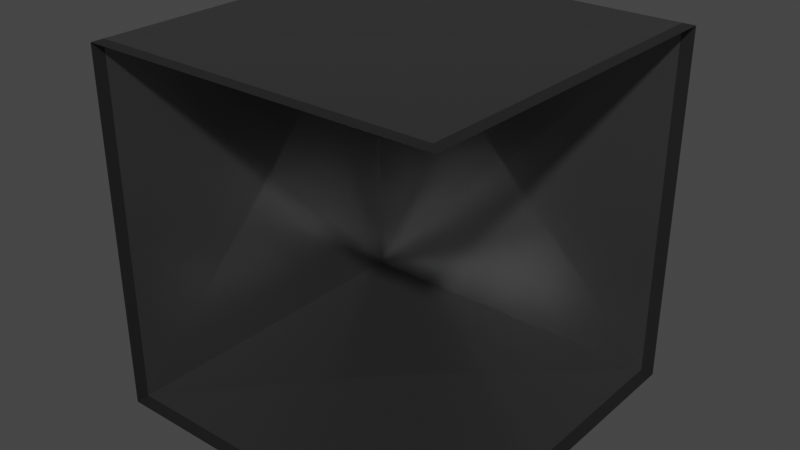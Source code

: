 # Source: Corner.blend  (saved by Blender 3.6.11; exported with 4.5.12 LTS)
import bpy
from mathutils import Matrix  # noqa: F401  (used for matrix-valued properties, if any)

bpy.ops.wm.read_factory_settings(use_empty=True)
scene = bpy.context.scene
scene.name = 'Scene'

# ---- materials (node trees are filled in below, after node groups)
mat_metall = bpy.data.materials.new('Metall')
mat_metall.use_transparent_shadow = False
mat_joint = bpy.data.materials.new('Joint')
mat_joint.use_transparent_shadow = False

# ---- material node trees
mat_metall.use_nodes = True; mat_metall.node_tree.nodes.clear()
_N = mat_metall.node_tree.nodes; _L = mat_metall.node_tree.links
n0 = _N.new('ShaderNodeBsdfPrincipled'); n0.name = 'Principled BSDF'; n0.location = (10, 300)
n0.distribution = 'GGX'
n0.subsurface_method = 'RANDOM_WALK_SKIN'
n0.inputs[0].default_value = (0.1574, 0.1574, 0.1574, 1.0)
n0.inputs[1].default_value = 0.8504
n0.inputs[2].default_value = 0.2795
n0.inputs[3].default_value = 1.45
n0.inputs[27].default_value = (0.0, 0.0, 0.0, 1.0)
n0.inputs[28].default_value = 1.0
n1 = _N.new('ShaderNodeOutputMaterial'); n1.name = 'Material Output'; n1.location = (300, 300)
_L.new(n0.outputs[0], n1.inputs[0])
n1.is_active_output = True
mat_joint.use_nodes = True; mat_joint.node_tree.nodes.clear()
_N = mat_joint.node_tree.nodes; _L = mat_joint.node_tree.links
n0 = _N.new('ShaderNodeBsdfPrincipled'); n0.name = 'Principled BSDF'; n0.location = (10, 300)
n0.distribution = 'GGX'
n0.subsurface_method = 'RANDOM_WALK_SKIN'
n0.inputs[0].default_value = (0.05497, 0.05497, 0.05497, 1.0)
n0.inputs[1].default_value = 0.7244
n0.inputs[2].default_value = 0.3268
n0.inputs[3].default_value = 1.45
n0.inputs[27].default_value = (0.0, 0.0, 0.0, 1.0)
n0.inputs[28].default_value = 1.0
n1 = _N.new('ShaderNodeOutputMaterial'); n1.name = 'Material Output'; n1.location = (300, 300)
_L.new(n0.outputs[0], n1.inputs[0])
n1.is_active_output = True

# ---- world
world_world = bpy.data.worlds.new('World'); scene.world = world_world
world_world.use_nodes = True; world_world.node_tree.nodes.clear()
_N = world_world.node_tree.nodes; _L = world_world.node_tree.links
n0 = _N.new('ShaderNodeOutputWorld'); n0.name = 'World Output'; n0.location = (300, 300)
n1 = _N.new('ShaderNodeBackground'); n1.name = 'Background'; n1.location = (10, 300)
n1.inputs[0].default_value = (0.05088, 0.05088, 0.05088, 1.0)
_L.new(n1.outputs[0], n0.inputs[0])
n0.is_active_output = True
world_world.color = (0.05088, 0.05088, 0.05088)
world_world.use_sun_shadow = False
world_world.sun_shadow_jitter_overblur = 0.0

# ---- meshes
me_cube_001 = bpy.data.meshes.new('Cube.001')
me_cube_001.from_pydata([(-1.0, -1.0, -1.0), (-1.0, -1.0, 1.0), (-1.0, 1.0, -1.0), (-1.0, 1.0, 1.0), (1.0, -1.0, -1.0), (1.0, -1.0, 1.0), (1.0, 1.0, -1.0), (1.0, 1.0, 1.0), (0.9286, 1.0, -1.0), (0.9286, 1.0, 1.0), (0.9286, -1.0, -1.0), (0.9286, -1.0, 1.0), (-1.0, -0.9273, -1.0), (-1.0, -0.9273, 1.0), (1.0, -0.9273, -1.0), (1.0, -0.9273, 1.0), (0.9286, -0.9273, 1.0), (0.9286, -0.9273, -1.0), (-0.9715, 0.04587, 0.0), (-0.04523, 0.9715, 0.0), (-0.04523, 0.04587, 0.9605), (-0.04523, 0.04587, -0.9605)], [], [(2, 3, 19), (8, 9, 7, 6), (12, 17, 10, 0), (15, 16, 11, 5), (17, 14, 4, 10), (16, 13, 1, 11), (9, 3, 20), (2, 8, 21), (8, 6, 14, 17), (7, 9, 16, 15), (0, 1, 13, 12), (12, 13, 18), (13, 3, 18), (3, 2, 18), (2, 12, 18), (3, 9, 19), (9, 8, 19), (8, 2, 19), (3, 13, 20), (13, 16, 20), (16, 9, 20), (8, 17, 21), (17, 12, 21), (12, 2, 21)])
me_cube_001.polygons.foreach_set('material_index', [0, 1, 1, 1, 1, 1, 0, 0, 1, 1, 1, 0, 0, 0, 0, 0, 0, 0, 0, 0, 0, 0, 0, 0])
_uv = me_cube_001.uv_layers.new(name='UVMap')
_uv.uv.foreach_set('vector', [0.375, 0.25, 0.625, 0.25, 0.5, 0.3705, 0.375, 0.4911, 0.625, 0.4911, 0.625, 0.5, 0.375, 0.5, 0.125, 0.7409, 0.3661, 0.7409, 0.3661, 0.75, 0.125, 0.75, 0.625, 0.7409, 0.6339, 0.7409, 0.6339, 0.75, 0.625, 0.75, 0.3661, 0.7409, 0.375, 0.7409, 0.375, 0.75, 0.3661, 0.75, 0.6339, 0.7409, 0.875, 0.7409, 0.875, 0.75, 0.6339, 0.75, 0.6339, 0.5, 0.875, 0.5, 0.7545, 0.6205, 0.125, 0.5, 0.3661, 0.5, 0.2455, 0.6205, 0.3661, 0.5, 0.375, 0.5, 0.375, 0.7409, 0.3661, 0.7409, 0.625, 0.5, 0.6339, 0.5, 0.6339, 0.7409, 0.625, 0.7409, 0.375, 0.0, 0.625, 0.0, 0.625, 0.009091, 0.375, 0.009091, 0.375, 0.009091, 0.625, 0.009091, 0.5, 0.1295, 0.625, 0.009091, 0.625, 0.25, 0.5, 0.1295, 0.625, 0.25, 0.375, 0.25, 0.5, 0.1295, 0.375, 0.25, 0.375, 0.009091, 0.5, 0.1295, 0.625, 0.25, 0.625, 0.4911, 0.5, 0.3705, 0.625, 0.4911, 0.375, 0.4911, 0.5, 0.3705, 0.375, 0.4911, 0.375, 0.25, 0.5, 0.3705, 0.875, 0.5, 0.875, 0.7409, 0.7545, 0.6205, 0.875, 0.7409, 0.6339, 0.7409, 0.7545, 0.6205, 0.6339, 0.7409, 0.6339, 0.5, 0.7545, 0.6205, 0.3661, 0.5, 0.3661, 0.7409, 0.2455, 0.6205, 0.3661, 0.7409, 0.125, 0.7409, 0.2455, 0.6205, 0.125, 0.7409, 0.125, 0.5, 0.2455, 0.6205])
me_cube_001.materials.append(mat_metall)
me_cube_001.materials.append(mat_joint)
me_cube_001.update()

# ---- objects
ob_cube = bpy.data.objects.new('Cube', me_cube_001)

# ---- transforms, parenting, visibility, modifiers, constraints
ob_cube.location = (0.0, 0.0, 0.0)

# ---- collection membership
scene.collection.objects.link(ob_cube)

# ---- scene / render settings (as saved in the file)
scene.frame_start = 1; scene.frame_end = 250; scene.frame_set(1)
scene.render.engine = 'BLENDER_EEVEE_NEXT'
scene.cycles.sampling_pattern = 'TABULATED_SOBOL'
scene.eevee.use_gtao = True
scene.eevee.use_raytracing = True
scene.view_settings.view_transform = 'Filmic'
bpy.context.view_layer.update()

# ---- added for rendering (the .blend has no active camera and no usable light): camera, sun
cam_auto = bpy.data.cameras.new('AutoCamera')
cam_auto.lens = 50.0
cam_auto.sensor_width = 36.0
cam_auto.clip_end = 1000.0
ob_auto_camera = bpy.data.objects.new('AutoCamera', cam_auto)
scene.collection.objects.link(ob_auto_camera)
ob_auto_camera.location = (3.20507, -3.84609, 2.56406)
ob_auto_camera.rotation_euler = (1.09748, -7.21219e-08, 0.694738)
scene.camera = ob_auto_camera
light_auto_sun = bpy.data.lights.new('AutoSun', 'SUN')
light_auto_sun.energy = 3.0
light_auto_sun.angle = 0.0523599
ob_auto_sun = bpy.data.objects.new('AutoSun', light_auto_sun)
scene.collection.objects.link(ob_auto_sun)
ob_auto_sun.rotation_euler = (0.872665, 0.174533, 0.523599)
bpy.context.view_layer.update()
